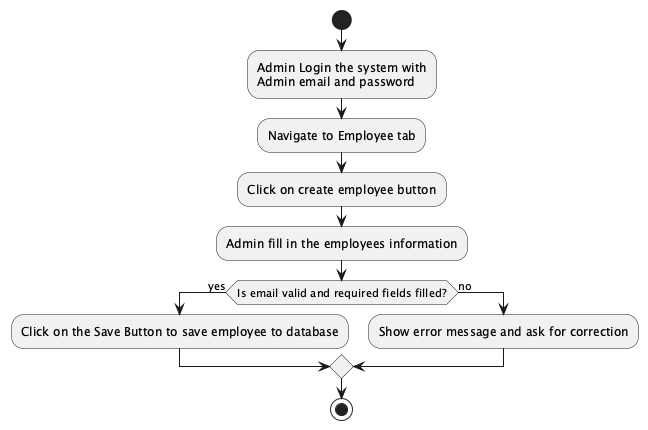

The diagram above was rendered by PlantUML. Its source (embedded in the PNG):
@startuml

start

:Admin Login the system with
Admin email and password;

:Navigate to Employee tab;

:Click on create employee button;

:Admin fill in the employees information;

if (Is email valid and required fields filled?) then (yes)
    :Click on the Save Button to save employee to database;
else (no)
    :Show error message and ask for correction;
endif

stop

@enduml